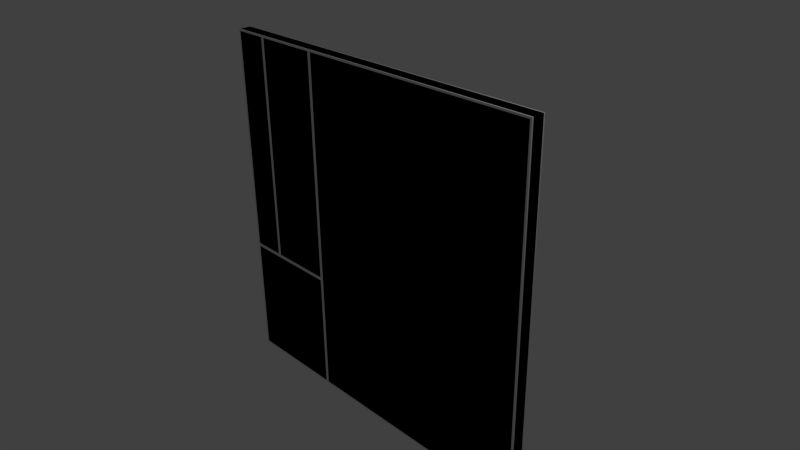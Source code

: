 # Source: w_D_5x5_L_LOW_2.blend  (saved by Blender 2.69.0; exported with 4.5.12 LTS)
import bpy
from mathutils import Matrix  # noqa: F401  (used for matrix-valued properties, if any)

bpy.ops.wm.read_factory_settings(use_empty=True)
scene = bpy.context.scene
scene.name = 'Scene'

# ---- collections
col_collection_1 = bpy.data.collections.new('Collection 1'); scene.collection.children.link(col_collection_1)

# ---- materials (node trees are filled in below, after node groups)
mat_material = bpy.data.materials.new('Material')
mat_material.alpha_threshold = 0.0
mat_material.use_transparent_shadow = False
mat_material.roughness = 0.5
mat_material.line_color = (0.0, 0.0, 0.0, 1.0)
mat_material_001 = bpy.data.materials.new('Material.001')
mat_material_001.alpha_threshold = 0.0
mat_material_001.use_transparent_shadow = False
mat_material_001.roughness = 0.5
mat_material_001.line_color = (0.0, 0.0, 0.0, 1.0)

# ---- material node trees

# ---- world
world_world = bpy.data.worlds.new('World'); scene.world = world_world
world_world.color = (0.05088, 0.05088, 0.05088)
world_world.use_sun_shadow = False
world_world.sun_shadow_jitter_overblur = 0.0
world_world.cycles.sampling_method = 'MANUAL'
world_world.cycles.sample_map_resolution = 256

# ---- cameras
cam_camera = bpy.data.cameras.new('Camera')
cam_camera.clip_end = 100.0
cam_camera.lens = 35.0
cam_camera.sensor_width = 32.0
cam_camera.sensor_height = 18.0
cam_camera.ortho_scale = 7.314
cam_camera.dof.focus_distance = 0.0
cam_camera.dof.aperture_fstop = 128.0

# ---- lights
light_lamp = bpy.data.lights.new('Lamp', 'POINT')
light_lamp.transmission_factor = 0.0
light_lamp.cutoff_distance = 30.0
light_lamp.energy = 100.0
light_lamp.shadow_buffer_clip_start = 1.001
light_lamp.shadow_soft_size = 0.1
light_lamp.shadow_maximum_resolution = 0.006
light_lamp.use_absolute_resolution = True
light_lamp.cycles.use_multiple_importance_sampling = False

# ---- meshes
me_cube = bpy.data.meshes.new('Cube')
me_cube.from_pydata([(2.5, 0.08, -2.5), (2.5, 0.08, 2.5), (-0.975, 0.1, -2.475), (-0.975, 0.1, 2.475), (2.475, 0.1, 2.475), (2.475, 0.1, -2.475), (2.5, 0.08, -0.75), (2.5, 0.08, 0.75), (-1.025, 0.1, -2.475), (-2.475, 0.1, -2.475), (-0.975, 0.1, 0.75), (-0.975, 0.1, -0.75), (-2.5, 0.08, 0.75), (2.475, 0.1, -0.75), (2.475, 0.1, 0.75), (-2.475, 0.1, 2.475), (-1.0, 0.08, -2.5), (-2.5, 0.08, -0.75), (-2.5, 0.08, -2.5), (-2.5, 0.08, 2.5), (-1.025, 0.1, 2.475), (-1.0, 0.08, 2.5), (-1.025, 0.1, -0.725), (-1.025, 0.1, 0.75), (-2.475, 0.1, 0.75), (-2.475, 0.1, -0.725), (-1.0, 0.08, -0.75), (-1.0, 0.08, 0.75), (-1.025, 0.1, -0.775), (-2.475, 0.1, -0.775), (-1.975, 0.08, 2.5), (-1.975, 0.1, -2.475), (-1.975, 0.08, -2.5), (-2.0, 0.1, 2.475), (-2.0, 0.1, 0.75), (-1.975, 0.1, -0.775), (-2.0, 0.1, -0.725), (-1.95, 0.1, -0.725), (-1.95, 0.1, 0.75), (-1.95, 0.1, 2.475), (-1.975, 0.08, -0.75), (-1.975, 0.08, 0.75), (2.5, -0.08, -2.5), (2.5, -0.08, 2.5), (-0.975, -0.1, -2.475), (-0.975, -0.1, 2.475), (2.475, -0.1, 2.475), (2.475, -0.1, -2.475), (2.5, -0.08, -0.75), (2.5, -0.08, 0.75), (-1.025, -0.1, -2.475), (-2.475, -0.1, -2.475), (-0.975, -0.1, 0.75), (-0.975, -0.1, -0.75), (-2.5, -0.08, 0.75), (2.475, -0.1, -0.75), (2.475, -0.1, 0.75), (-2.475, -0.1, 2.475), (-1.0, -0.08, -2.5), (-2.5, -0.08, -0.75), (-2.5, -0.08, -2.5), (-2.5, -0.08, 2.5), (-1.025, -0.1, 2.475), (-1.0, -0.08, 2.5), (-1.025, -0.1, -0.725), (-1.025, -0.1, 0.75), (-2.475, -0.1, 0.75), (-2.475, -0.1, -0.725), (-1.0, -0.08, -0.75), (-1.0, -0.08, 0.75), (-1.025, -0.1, -0.775), (-2.475, -0.1, -0.775), (-1.975, -0.08, 2.5), (-1.975, -0.1, -2.475), (-1.975, -0.08, -2.5), (-2.0, -0.1, 2.475), (-2.0, -0.1, 0.75), (-1.975, -0.1, -0.775), (-2.0, -0.1, -0.725), (-1.95, -0.1, -0.725), (-1.95, -0.1, 0.75), (-1.95, -0.1, 2.475), (-1.975, -0.08, -0.75), (-1.975, -0.08, 0.75)], [], [(18, 17, 29, 9), (1, 7, 14, 4), (61, 19, 12, 54), (30, 21, 20, 39), (10, 3, 4, 14), (26, 16, 8, 28), (54, 12, 17, 59), (42, 0, 6, 48), (48, 6, 7, 49), (32, 18, 9, 31), (21, 27, 23, 20), (27, 26, 22, 23), (11, 10, 14, 13), (59, 17, 18, 60), (6, 0, 5, 13), (12, 19, 15, 24), (49, 7, 1, 43), (35, 31, 9, 29), (7, 6, 13, 14), (34, 36, 25, 24), (2, 11, 13, 5), (17, 12, 24, 25), (33, 34, 24, 15), (21, 1, 4, 3), (0, 16, 2, 5), (61, 72, 30, 19), (42, 58, 16, 0), (27, 21, 3, 10), (16, 26, 11, 2), (26, 27, 10, 11), (60, 18, 32, 74), (43, 1, 21, 63), (20, 23, 38, 39), (23, 22, 37, 38), (28, 8, 31, 35), (16, 32, 31, 8), (72, 63, 21, 30), (19, 30, 33, 15), (38, 37, 40, 41), (34, 41, 40, 36), (35, 29, 17, 40), (36, 40, 17, 25), (22, 26, 40, 37), (28, 35, 40, 26), (39, 38, 41, 30), (33, 30, 41, 34), (60, 51, 71, 59), (43, 46, 56, 49), (72, 81, 62, 63), (52, 56, 46, 45), (68, 70, 50, 58), (74, 73, 51, 60), (63, 62, 65, 69), (69, 65, 64, 68), (53, 55, 56, 52), (48, 55, 47, 42), (54, 66, 57, 61), (77, 71, 51, 73), (49, 56, 55, 48), (76, 66, 67, 78), (44, 47, 55, 53), (59, 67, 66, 54), (75, 57, 66, 76), (63, 45, 46, 43), (42, 47, 44, 58), (69, 52, 45, 63), (58, 44, 53, 68), (68, 53, 52, 69), (62, 81, 80, 65), (65, 80, 79, 64), (70, 77, 73, 50), (58, 50, 73, 74), (61, 57, 75, 72), (80, 83, 82, 79), (76, 78, 82, 83), (77, 82, 59, 71), (78, 67, 59, 82), (64, 79, 82, 68), (70, 68, 82, 77), (81, 72, 83, 80), (75, 76, 83, 72), (74, 32, 16, 58)])
_uv = me_cube.uv_layers.new(name='UVMap.001')
_uv.uv.foreach_set('vector', [0.9934, 0.006609, 0.9934, 0.177, 0.9839, 0.1663, 0.9839, 0.01732, 0.5066, 0.4934, 0.5066, 0.323, 0.5258, 0.3157, 0.5258, 0.4669, 0.5354, 0.5066, 0.551, 0.5066, 0.551, 0.677, 0.5354, 0.677, 0.9423, 0.4934, 0.8474, 0.4934, 0.8543, 0.4754, 0.9353, 0.4754, 0.8281, 0.3157, 0.8281, 0.4669, 0.5258, 0.4669, 0.5258, 0.3157, 0.8474, 0.177, 0.8474, 0.00661, 0.8568, 0.01732, 0.8568, 0.1663, 0.5354, 0.677, 0.551, 0.677, 0.551, 0.823, 0.5354, 0.823, 0.5798, 0.9934, 0.5642, 0.9934, 0.5642, 0.823, 0.5798, 0.823, 0.5798, 0.823, 0.5642, 0.823, 0.5642, 0.677, 0.5798, 0.677, 0.9423, 0.006609, 0.9934, 0.006609, 0.9839, 0.01732, 0.9401, 0.01732, 0.8474, 0.4934, 0.8474, 0.323, 0.8543, 0.3242, 0.8543, 0.4754, 0.8474, 0.323, 0.8474, 0.177, 0.8543, 0.195, 0.8543, 0.3242, 0.8281, 0.1843, 0.8281, 0.3157, 0.5258, 0.3157, 0.5258, 0.1843, 0.5354, 0.823, 0.551, 0.823, 0.551, 0.9934, 0.5354, 0.9934, 0.5066, 0.177, 0.5066, 0.00661, 0.5258, 0.03314, 0.5258, 0.1843, 0.9934, 0.323, 0.9934, 0.4934, 0.9886, 0.4754, 0.9886, 0.3242, 0.5798, 0.677, 0.5642, 0.677, 0.5642, 0.5066, 0.5798, 0.5066, 0.9401, 0.1663, 0.9401, 0.01732, 0.9839, 0.01732, 0.9839, 0.1663, 0.5066, 0.323, 0.5066, 0.177, 0.5258, 0.1843, 0.5258, 0.3157, 0.947, 0.3242, 0.947, 0.195, 0.9886, 0.195, 0.9886, 0.3242, 0.8281, 0.03314, 0.8281, 0.1843, 0.5258, 0.1843, 0.5258, 0.03314, 0.9934, 0.177, 0.9934, 0.323, 0.9886, 0.3242, 0.9886, 0.195, 0.947, 0.4754, 0.947, 0.3242, 0.9886, 0.3242, 0.9886, 0.4754, 0.8474, 0.4934, 0.5066, 0.4934, 0.5258, 0.4669, 0.8281, 0.4669, 0.5066, 0.00661, 0.8474, 0.00661, 0.8281, 0.03314, 0.5258, 0.03314, 0.5066, 0.9934, 0.5066, 0.9423, 0.5222, 0.9423, 0.5222, 0.9934, 0.593, 0.9934, 0.593, 0.6526, 0.6086, 0.6526, 0.6086, 0.9934, 0.8474, 0.323, 0.8474, 0.4934, 0.8281, 0.4669, 0.8281, 0.3157, 0.8474, 0.00661, 0.8474, 0.177, 0.8281, 0.1843, 0.8281, 0.03314, 0.8474, 0.177, 0.8474, 0.323, 0.8281, 0.3157, 0.8281, 0.1843, 0.593, 0.5066, 0.6086, 0.5066, 0.6086, 0.5577, 0.593, 0.5577, 0.5066, 0.5066, 0.5222, 0.5066, 0.5222, 0.8474, 0.5066, 0.8474, 0.8543, 0.4754, 0.8543, 0.3242, 0.9353, 0.3242, 0.9353, 0.4754, 0.8543, 0.3242, 0.8543, 0.195, 0.9353, 0.195, 0.9353, 0.3242, 0.8568, 0.1663, 0.8568, 0.01732, 0.9401, 0.01732, 0.9401, 0.1663, 0.8474, 0.00661, 0.9423, 0.006609, 0.9401, 0.01732, 0.8568, 0.01732, 0.5066, 0.9423, 0.5066, 0.8474, 0.5222, 0.8474, 0.5222, 0.9423, 0.9934, 0.4934, 0.9423, 0.4934, 0.947, 0.4754, 0.9886, 0.4754, 0.9353, 0.3242, 0.9353, 0.195, 0.9423, 0.177, 0.9423, 0.323, 0.947, 0.3242, 0.9423, 0.323, 0.9423, 0.177, 0.947, 0.195, 0.9401, 0.1663, 0.9839, 0.1663, 0.9934, 0.177, 0.9423, 0.177, 0.947, 0.195, 0.9423, 0.177, 0.9934, 0.177, 0.9886, 0.195, 0.8543, 0.195, 0.8474, 0.177, 0.9423, 0.177, 0.9353, 0.195, 0.8568, 0.1663, 0.9401, 0.1663, 0.9423, 0.177, 0.8474, 0.177, 0.9353, 0.4754, 0.9353, 0.3242, 0.9423, 0.323, 0.9423, 0.4934, 0.947, 0.4754, 0.9423, 0.4934, 0.9423, 0.323, 0.947, 0.3242, 0.4934, 0.006609, 0.4827, 0.0161, 0.3337, 0.0161, 0.323, 0.006609, 0.006609, 0.4934, 0.03314, 0.4742, 0.1843, 0.4742, 0.177, 0.4934, 0.006609, 0.05772, 0.02462, 0.06466, 0.02462, 0.1457, 0.006609, 0.1526, 0.1843, 0.1719, 0.1843, 0.4742, 0.03314, 0.4742, 0.03314, 0.1719, 0.323, 0.1526, 0.3337, 0.1432, 0.4827, 0.1432, 0.4934, 0.1526, 0.4934, 0.05772, 0.4827, 0.05991, 0.4827, 0.0161, 0.4934, 0.006609, 0.006609, 0.1526, 0.02462, 0.1457, 0.1758, 0.1457, 0.177, 0.1526, 0.177, 0.1526, 0.1758, 0.1457, 0.305, 0.1457, 0.323, 0.1526, 0.3157, 0.1719, 0.3157, 0.4742, 0.1843, 0.4742, 0.1843, 0.1719, 0.323, 0.4934, 0.3157, 0.4742, 0.4669, 0.4742, 0.4934, 0.4934, 0.177, 0.006609, 0.1758, 0.01136, 0.02462, 0.01136, 0.006609, 0.00661, 0.3337, 0.05991, 0.3337, 0.0161, 0.4827, 0.0161, 0.4827, 0.05991, 0.177, 0.4934, 0.1843, 0.4742, 0.3157, 0.4742, 0.323, 0.4934, 0.1758, 0.05298, 0.1758, 0.01136, 0.305, 0.01136, 0.305, 0.05298, 0.4669, 0.1719, 0.4669, 0.4742, 0.3157, 0.4742, 0.3157, 0.1719, 0.323, 0.006609, 0.305, 0.01136, 0.1758, 0.01136, 0.177, 0.006609, 0.02462, 0.05298, 0.02462, 0.01136, 0.1758, 0.01136, 0.1758, 0.05298, 0.006609, 0.1526, 0.03314, 0.1719, 0.03314, 0.4742, 0.006609, 0.4934, 0.4934, 0.4934, 0.4669, 0.4742, 0.4669, 0.1719, 0.4934, 0.1526, 0.177, 0.1526, 0.1843, 0.1719, 0.03314, 0.1719, 0.006609, 0.1526, 0.4934, 0.1526, 0.4669, 0.1719, 0.3157, 0.1719, 0.323, 0.1526, 0.323, 0.1526, 0.3157, 0.1719, 0.1843, 0.1719, 0.177, 0.1526, 0.02462, 0.1457, 0.02462, 0.06466, 0.1758, 0.06466, 0.1758, 0.1457, 0.1758, 0.1457, 0.1758, 0.06466, 0.305, 0.06466, 0.305, 0.1457, 0.3337, 0.1432, 0.3337, 0.05991, 0.4827, 0.05991, 0.4827, 0.1432, 0.4934, 0.1526, 0.4827, 0.1432, 0.4827, 0.05991, 0.4934, 0.05772, 0.006609, 0.00661, 0.02462, 0.01136, 0.02462, 0.05298, 0.006609, 0.05772, 0.1758, 0.06466, 0.177, 0.05772, 0.323, 0.05772, 0.305, 0.06466, 0.1758, 0.05298, 0.305, 0.05298, 0.323, 0.05772, 0.177, 0.05772, 0.3337, 0.05991, 0.323, 0.05772, 0.323, 0.006609, 0.3337, 0.0161, 0.305, 0.05298, 0.305, 0.01136, 0.323, 0.006609, 0.323, 0.05772, 0.305, 0.1457, 0.305, 0.06466, 0.323, 0.05772, 0.323, 0.1526, 0.3337, 0.1432, 0.323, 0.1526, 0.323, 0.05772, 0.3337, 0.05991, 0.02462, 0.06466, 0.006609, 0.05772, 0.177, 0.05772, 0.1758, 0.06466, 0.02462, 0.05298, 0.1758, 0.05298, 0.177, 0.05772, 0.006609, 0.05772, 0.593, 0.5577, 0.6086, 0.5577, 0.6086, 0.6526, 0.593, 0.6526])
_uv.active_render = True
_uv = me_cube.uv_layers.new(name='UV coord')
_uv.uv.foreach_set('vector', [0.9934, 0.006609, 0.9934, 0.177, 0.9839, 0.1663, 0.9839, 0.01732, 0.5066, 0.4934, 0.5066, 0.323, 0.5258, 0.3157, 0.5258, 0.4669, 0.5354, 0.5066, 0.551, 0.5066, 0.551, 0.677, 0.5354, 0.677, 0.9423, 0.4934, 0.8474, 0.4934, 0.8543, 0.4754, 0.9353, 0.4754, 0.8281, 0.3157, 0.8281, 0.4669, 0.5258, 0.4669, 0.5258, 0.3157, 0.8474, 0.177, 0.8474, 0.00661, 0.8568, 0.01732, 0.8568, 0.1663, 0.5354, 0.677, 0.551, 0.677, 0.551, 0.823, 0.5354, 0.823, 0.5798, 0.9934, 0.5642, 0.9934, 0.5642, 0.823, 0.5798, 0.823, 0.5798, 0.823, 0.5642, 0.823, 0.5642, 0.677, 0.5798, 0.677, 0.9423, 0.006609, 0.9934, 0.006609, 0.9839, 0.01732, 0.9401, 0.01732, 0.8474, 0.4934, 0.8474, 0.323, 0.8543, 0.3242, 0.8543, 0.4754, 0.8474, 0.323, 0.8474, 0.177, 0.8543, 0.195, 0.8543, 0.3242, 0.8281, 0.1843, 0.8281, 0.3157, 0.5258, 0.3157, 0.5258, 0.1843, 0.5354, 0.823, 0.551, 0.823, 0.551, 0.9934, 0.5354, 0.9934, 0.5066, 0.177, 0.5066, 0.00661, 0.5258, 0.03314, 0.5258, 0.1843, 0.9934, 0.323, 0.9934, 0.4934, 0.9886, 0.4754, 0.9886, 0.3242, 0.5798, 0.677, 0.5642, 0.677, 0.5642, 0.5066, 0.5798, 0.5066, 0.9401, 0.1663, 0.9401, 0.01732, 0.9839, 0.01732, 0.9839, 0.1663, 0.5066, 0.323, 0.5066, 0.177, 0.5258, 0.1843, 0.5258, 0.3157, 0.947, 0.3242, 0.947, 0.195, 0.9886, 0.195, 0.9886, 0.3242, 0.8281, 0.03314, 0.8281, 0.1843, 0.5258, 0.1843, 0.5258, 0.03314, 0.9934, 0.177, 0.9934, 0.323, 0.9886, 0.3242, 0.9886, 0.195, 0.947, 0.4754, 0.947, 0.3242, 0.9886, 0.3242, 0.9886, 0.4754, 0.8474, 0.4934, 0.5066, 0.4934, 0.5258, 0.4669, 0.8281, 0.4669, 0.5066, 0.00661, 0.8474, 0.00661, 0.8281, 0.03314, 0.5258, 0.03314, 0.5066, 0.9934, 0.5066, 0.9423, 0.5222, 0.9423, 0.5222, 0.9934, 0.593, 0.9934, 0.593, 0.6526, 0.6086, 0.6526, 0.6086, 0.9934, 0.8474, 0.323, 0.8474, 0.4934, 0.8281, 0.4669, 0.8281, 0.3157, 0.8474, 0.00661, 0.8474, 0.177, 0.8281, 0.1843, 0.8281, 0.03314, 0.8474, 0.177, 0.8474, 0.323, 0.8281, 0.3157, 0.8281, 0.1843, 0.593, 0.5066, 0.6086, 0.5066, 0.6086, 0.5577, 0.593, 0.5577, 0.5066, 0.5066, 0.5222, 0.5066, 0.5222, 0.8474, 0.5066, 0.8474, 0.8543, 0.4754, 0.8543, 0.3242, 0.9353, 0.3242, 0.9353, 0.4754, 0.8543, 0.3242, 0.8543, 0.195, 0.9353, 0.195, 0.9353, 0.3242, 0.8568, 0.1663, 0.8568, 0.01732, 0.9401, 0.01732, 0.9401, 0.1663, 0.8474, 0.00661, 0.9423, 0.006609, 0.9401, 0.01732, 0.8568, 0.01732, 0.5066, 0.9423, 0.5066, 0.8474, 0.5222, 0.8474, 0.5222, 0.9423, 0.9934, 0.4934, 0.9423, 0.4934, 0.947, 0.4754, 0.9886, 0.4754, 0.9353, 0.3242, 0.9353, 0.195, 0.9423, 0.177, 0.9423, 0.323, 0.947, 0.3242, 0.9423, 0.323, 0.9423, 0.177, 0.947, 0.195, 0.9401, 0.1663, 0.9839, 0.1663, 0.9934, 0.177, 0.9423, 0.177, 0.947, 0.195, 0.9423, 0.177, 0.9934, 0.177, 0.9886, 0.195, 0.8543, 0.195, 0.8474, 0.177, 0.9423, 0.177, 0.9353, 0.195, 0.8568, 0.1663, 0.9401, 0.1663, 0.9423, 0.177, 0.8474, 0.177, 0.9353, 0.4754, 0.9353, 0.3242, 0.9423, 0.323, 0.9423, 0.4934, 0.947, 0.4754, 0.9423, 0.4934, 0.9423, 0.323, 0.947, 0.3242, 0.4934, 0.006609, 0.4827, 0.0161, 0.3337, 0.0161, 0.323, 0.006609, 0.006609, 0.4934, 0.03314, 0.4742, 0.1843, 0.4742, 0.177, 0.4934, 0.006609, 0.05772, 0.02462, 0.06466, 0.02462, 0.1457, 0.006609, 0.1526, 0.1843, 0.1719, 0.1843, 0.4742, 0.03314, 0.4742, 0.03314, 0.1719, 0.323, 0.1526, 0.3337, 0.1432, 0.4827, 0.1432, 0.4934, 0.1526, 0.4934, 0.05772, 0.4827, 0.05991, 0.4827, 0.0161, 0.4934, 0.006609, 0.006609, 0.1526, 0.02462, 0.1457, 0.1758, 0.1457, 0.177, 0.1526, 0.177, 0.1526, 0.1758, 0.1457, 0.305, 0.1457, 0.323, 0.1526, 0.3157, 0.1719, 0.3157, 0.4742, 0.1843, 0.4742, 0.1843, 0.1719, 0.323, 0.4934, 0.3157, 0.4742, 0.4669, 0.4742, 0.4934, 0.4934, 0.177, 0.006609, 0.1758, 0.01136, 0.02462, 0.01136, 0.006609, 0.00661, 0.3337, 0.05991, 0.3337, 0.0161, 0.4827, 0.0161, 0.4827, 0.05991, 0.177, 0.4934, 0.1843, 0.4742, 0.3157, 0.4742, 0.323, 0.4934, 0.1758, 0.05298, 0.1758, 0.01136, 0.305, 0.01136, 0.305, 0.05298, 0.4669, 0.1719, 0.4669, 0.4742, 0.3157, 0.4742, 0.3157, 0.1719, 0.323, 0.006609, 0.305, 0.01136, 0.1758, 0.01136, 0.177, 0.006609, 0.02462, 0.05298, 0.02462, 0.01136, 0.1758, 0.01136, 0.1758, 0.05298, 0.006609, 0.1526, 0.03314, 0.1719, 0.03314, 0.4742, 0.006609, 0.4934, 0.4934, 0.4934, 0.4669, 0.4742, 0.4669, 0.1719, 0.4934, 0.1526, 0.177, 0.1526, 0.1843, 0.1719, 0.03314, 0.1719, 0.006609, 0.1526, 0.4934, 0.1526, 0.4669, 0.1719, 0.3157, 0.1719, 0.323, 0.1526, 0.323, 0.1526, 0.3157, 0.1719, 0.1843, 0.1719, 0.177, 0.1526, 0.02462, 0.1457, 0.02462, 0.06466, 0.1758, 0.06466, 0.1758, 0.1457, 0.1758, 0.1457, 0.1758, 0.06466, 0.305, 0.06466, 0.305, 0.1457, 0.3337, 0.1432, 0.3337, 0.05991, 0.4827, 0.05991, 0.4827, 0.1432, 0.4934, 0.1526, 0.4827, 0.1432, 0.4827, 0.05991, 0.4934, 0.05772, 0.006609, 0.00661, 0.02462, 0.01136, 0.02462, 0.05298, 0.006609, 0.05772, 0.1758, 0.06466, 0.177, 0.05772, 0.323, 0.05772, 0.305, 0.06466, 0.1758, 0.05298, 0.305, 0.05298, 0.323, 0.05772, 0.177, 0.05772, 0.3337, 0.05991, 0.323, 0.05772, 0.323, 0.006609, 0.3337, 0.0161, 0.305, 0.05298, 0.305, 0.01136, 0.323, 0.006609, 0.323, 0.05772, 0.305, 0.1457, 0.305, 0.06466, 0.323, 0.05772, 0.323, 0.1526, 0.3337, 0.1432, 0.323, 0.1526, 0.323, 0.05772, 0.3337, 0.05991, 0.02462, 0.06466, 0.006609, 0.05772, 0.177, 0.05772, 0.1758, 0.06466, 0.02462, 0.05298, 0.1758, 0.05298, 0.177, 0.05772, 0.006609, 0.05772, 0.593, 0.5577, 0.6086, 0.5577, 0.6086, 0.6526, 0.593, 0.6526])
me_cube.materials.append(mat_material)
me_cube.use_remesh_preserve_volume = False
me_cube.use_remesh_preserve_attributes = False
me_cube.use_mirror_vertex_groups = False
me_cube.update()
me_cube_001 = bpy.data.meshes.new('Cube.001')
me_cube_001.from_pydata([(2.5, 0.1, -2.5), (2.5, -0.1, -2.5), (2.5, 0.1, 2.5), (2.5, -0.1, 2.5), (-2.475, 0.1, -2.475), (-2.475, 0.1, 2.475), (2.475, 0.1, 2.475), (2.475, 0.1, -2.475), (-2.5, -0.1, 2.5), (-2.5, 0.1, 2.5), (-2.5, -0.1, -2.5), (-2.5, 0.1, -2.5), (2.475, -0.1, -2.475), (2.475, -0.1, 2.475), (-2.475, -0.1, 2.475), (-2.475, -0.1, -2.475)], [], [(0, 2, 3, 1), (2, 0, 7, 6), (9, 11, 10, 8), (11, 9, 5, 4), (9, 2, 6, 5), (4, 5, 6, 7), (2, 9, 8, 3), (0, 1, 10, 11), (10, 1, 12, 15), (0, 11, 4, 7), (15, 12, 13, 14), (3, 8, 14, 13), (8, 10, 15, 14), (1, 3, 13, 12)])
_uv = me_cube_001.uv_layers.new(name='UVMap')
_uv.uv.foreach_set('vector', [0.5225, 1.0, 0.5225, 0.5, 0.5425, 0.5, 0.5425, 1.0, 0.5, 0.0, 1.0, 1.431e-07, 0.9975, 0.0025, 0.5025, 0.0025, 0.5025, 1.0, 0.5025, 0.5, 0.5225, 0.5, 0.5225, 1.0, 0.5025, 0.5, 0.5025, 1.0, 0.5, 0.9975, 0.5, 0.5025, 0.5, 0.5, 0.5, 0.0, 0.5025, 0.0025, 0.5025, 0.4975, 0.9975, 0.4975, 0.5025, 0.4975, 0.5025, 0.0025, 0.9975, 0.0025, 0.545, 1.0, 0.545, 0.5, 0.565, 0.5, 0.565, 1.0, 0.5, 0.5, 0.5, 0.52, 0.0, 0.52, 9.537e-08, 0.5, 0.5, 0.5, 0.0, 0.5, 0.0025, 0.4975, 0.4975, 0.4975, 1.0, 1.431e-07, 1.0, 0.5, 0.9975, 0.4975, 0.9975, 0.0025, 0.4975, 0.4975, 0.0025, 0.4975, 0.0025, 0.0025, 0.4975, 0.0025, 1.431e-07, 2.146e-07, 0.5, 0.0, 0.4975, 0.0025, 0.0025, 0.0025, 0.5, 0.0, 0.5, 0.5, 0.4975, 0.4975, 0.4975, 0.0025, 0.5425, 1.0, 0.5425, 0.5, 0.545, 0.5025, 0.545, 0.9975])
_uv.active_render = True
_uv = me_cube_001.uv_layers.new(name='UVMap.001')
_uv.uv.foreach_set('vector', [0.5225, 1.0, 0.5225, 0.5, 0.5425, 0.5, 0.5425, 1.0, 0.5, 0.0, 1.0, 1.431e-07, 0.9975, 0.0025, 0.5025, 0.0025, 0.5025, 1.0, 0.5025, 0.5, 0.5225, 0.5, 0.5225, 1.0, 0.5025, 0.5, 0.5025, 1.0, 0.5, 0.9975, 0.5, 0.5025, 0.5, 0.5, 0.5, 0.0, 0.5025, 0.0025, 0.5025, 0.4975, 0.9975, 0.4975, 0.5025, 0.4975, 0.5025, 0.0025, 0.9975, 0.0025, 0.545, 1.0, 0.545, 0.5, 0.565, 0.5, 0.565, 1.0, 0.5, 0.5, 0.5, 0.52, 0.0, 0.52, 9.537e-08, 0.5, 0.5, 0.5, 0.0, 0.5, 0.0025, 0.4975, 0.4975, 0.4975, 1.0, 1.431e-07, 1.0, 0.5, 0.9975, 0.4975, 0.9975, 0.0025, 0.4975, 0.4975, 0.0025, 0.4975, 0.0025, 0.0025, 0.4975, 0.0025, 1.431e-07, 2.146e-07, 0.5, 0.0, 0.4975, 0.0025, 0.0025, 0.0025, 0.5, 0.0, 0.5, 0.5, 0.4975, 0.4975, 0.4975, 0.0025, 0.5425, 1.0, 0.5425, 0.5, 0.545, 0.5025, 0.545, 0.9975])
me_cube_001.materials.append(mat_material_001)
me_cube_001.use_remesh_preserve_volume = False
me_cube_001.use_remesh_preserve_attributes = False
me_cube_001.use_mirror_vertex_groups = False
me_cube_001.update()

# ---- objects
ob_w_d_5x5_l_low_2 = bpy.data.objects.new('w_D_5x5_L_LOW_2', me_cube)
ob_lamp = bpy.data.objects.new('Lamp', light_lamp)
ob_camera = bpy.data.objects.new('Camera', cam_camera)
ob_ucx_w_d_5x5_l_low_2 = bpy.data.objects.new('UCX_w_D_5x5_L_LOW_2', me_cube_001)

# ---- transforms, parenting, visibility, modifiers, constraints
ob_w_d_5x5_l_low_2.location = (0.0, 0.0, 0.0)
ob_w_d_5x5_l_low_2.lock_rotations_4d = False
ob_w_d_5x5_l_low_2.empty_display_type = 'ARROWS'
ob_w_d_5x5_l_low_2.lineart.crease_threshold = 0.0
ob_lamp.location = (4.076, 1.005, 5.904)
ob_lamp.rotation_euler = (0.6503, 0.05522, 1.866)
ob_lamp.lock_rotations_4d = False
ob_lamp.empty_display_type = 'ARROWS'
ob_lamp.color = (0.0, 0.0, 0.0, 0.0)
ob_lamp.hide_viewport = True
ob_lamp.lineart.crease_threshold = 0.0
ob_camera.location = (7.481, -6.508, 5.344)
ob_camera.rotation_euler = (1.109, 0.01082, 0.8149)
ob_camera.lock_rotations_4d = False
ob_camera.empty_display_type = 'ARROWS'
ob_camera.color = (0.0, 0.0, 0.0, 0.0)
ob_camera.hide_viewport = True
ob_camera.display_type = 'WIRE'
ob_camera.lineart.crease_threshold = 0.0
ob_ucx_w_d_5x5_l_low_2.location = (0.0, 0.0, 0.0)
ob_ucx_w_d_5x5_l_low_2.lock_rotations_4d = False
ob_ucx_w_d_5x5_l_low_2.empty_display_type = 'ARROWS'
ob_ucx_w_d_5x5_l_low_2.hide_viewport = True
ob_ucx_w_d_5x5_l_low_2.lineart.crease_threshold = 0.0

# ---- collection membership
col_collection_1.objects.link(ob_w_d_5x5_l_low_2)
col_collection_1.objects.link(ob_lamp)
col_collection_1.objects.link(ob_camera)
col_collection_1.objects.link(ob_ucx_w_d_5x5_l_low_2)

# ---- scene / render settings (as saved in the file)
scene.camera = ob_camera
scene.frame_start = 1; scene.frame_end = 250; scene.frame_set(0)
scene.render.engine = 'BLENDER_EEVEE_NEXT'
scene.render.image_settings.compression = 90
scene.render.resolution_percentage = 50
scene.render.dither_intensity = 0.0
scene.cycles.use_denoising = False
scene.cycles.samples = 10
scene.cycles.sampling_pattern = 'TABULATED_SOBOL'
scene.cycles.light_sampling_threshold = 0.0
scene.cycles.use_adaptive_sampling = False
scene.cycles.use_light_tree = False
scene.cycles.blur_glossy = 0.0
scene.cycles.volume_bounces = 1
scene.cycles.pixel_filter_type = 'GAUSSIAN'
scene.cycles.sample_clamp_indirect = 0.0
scene.view_settings.view_transform = 'Standard'
bpy.context.view_layer.update()
